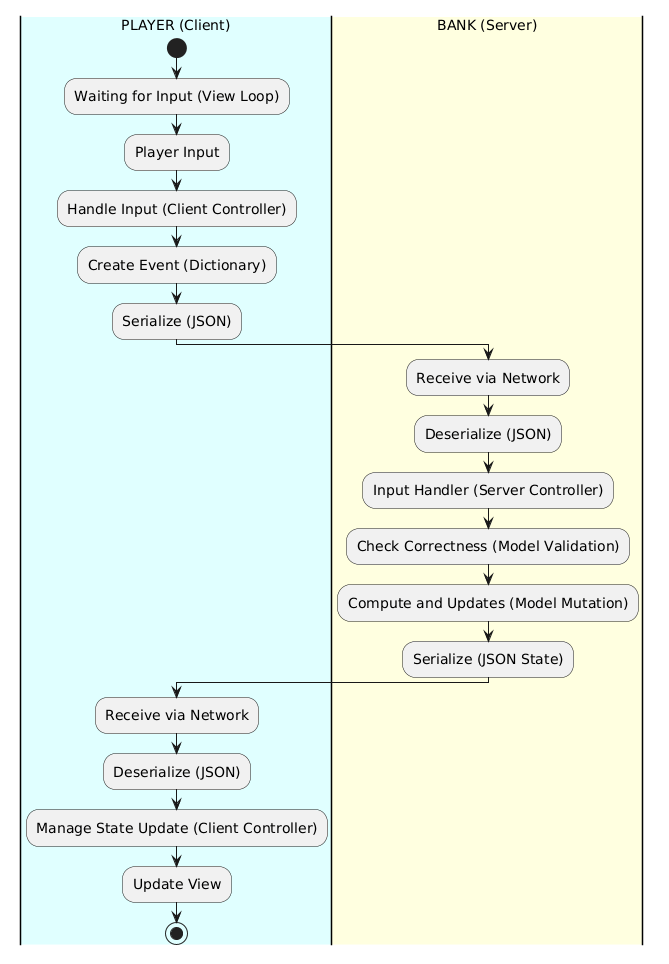

The diagram above was rendered by PlantUML. Its source (embedded in the PNG):
@startuml
skinparam ClassAttributeIconSize 0
skinparam DefaultFontSize 14

|#LightCyan|PLAYER (Client)|
|#LightYellow|BANK (Server)|

|PLAYER (Client)|
start
:Waiting for Input (View Loop);
:Player Input;
:Handle Input (Client Controller);
:Create Event (Dictionary);
:Serialize (JSON);

|BANK (Server)|
:Receive via Network;
:Deserialize (JSON);
:Input Handler (Server Controller);
:Check Correctness (Model Validation);
:Compute and Updates (Model Mutation);
:Serialize (JSON State);

|PLAYER (Client)|
:Receive via Network;
:Deserialize (JSON);
:Manage State Update (Client Controller);
:Update View;
stop
@enduml